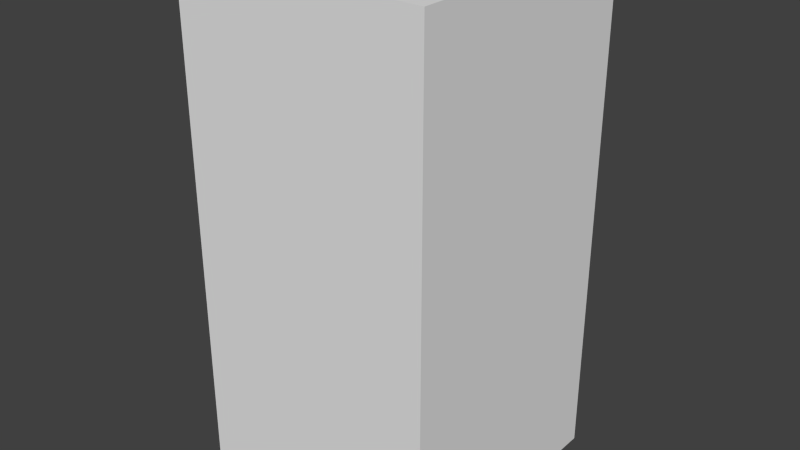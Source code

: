 # Source: brownHouseThree.blend  (saved by Blender 2.68.0; exported with 4.5.12 LTS)
import bpy
from mathutils import Matrix  # noqa: F401  (used for matrix-valued properties, if any)

bpy.ops.wm.read_factory_settings(use_empty=True)
scene = bpy.context.scene
scene.name = 'Scene'

# ---- collections
col_collection_1 = bpy.data.collections.new('Collection 1'); scene.collection.children.link(col_collection_1)

# ---- world
world_world = bpy.data.worlds.new('World'); scene.world = world_world
world_world.color = (0.05088, 0.05088, 0.05088)
world_world.use_sun_shadow = False
world_world.sun_shadow_jitter_overblur = 0.0
world_world.cycles.sampling_method = 'MANUAL'
world_world.cycles.sample_map_resolution = 256

# ---- meshes
me_brownhousethree = bpy.data.meshes.new('brownHouseThree')
me_brownhousethree.from_pydata([(-0.5, -0.5, -1.0), (-0.5, 0.5, -1.0), (0.5, 0.5, -1.0), (0.5, -0.5, -1.0), (-0.5, -0.5, 1.0), (-0.5, 0.5, 1.0), (0.5, 0.5, 1.0), (0.5, -0.5, 1.0)], [], [(4, 5, 1, 0), (5, 6, 2, 1), (6, 7, 3, 2), (7, 4, 0, 3), (0, 1, 2, 3), (7, 6, 5, 4)])
me_brownhousethree.use_remesh_preserve_volume = False
me_brownhousethree.use_remesh_preserve_attributes = False
me_brownhousethree.use_mirror_vertex_groups = False
me_brownhousethree.update()

# ---- objects
ob_brownhousethree = bpy.data.objects.new('brownHouseThree', me_brownhousethree)

# ---- transforms, parenting, visibility, modifiers, constraints
ob_brownhousethree.location = (0.0, 0.0, 0.0)
ob_brownhousethree.lineart.crease_threshold = 0.0

# ---- collection membership
col_collection_1.objects.link(ob_brownhousethree)

# ---- scene / render settings (as saved in the file)
scene.frame_start = 1; scene.frame_end = 250; scene.frame_set(1)
scene.render.engine = 'BLENDER_EEVEE_NEXT'
scene.render.image_settings.color_mode = 'RGB'
scene.render.image_settings.compression = 90
scene.render.resolution_percentage = 50
scene.render.dither_intensity = 0.0
scene.cycles.use_denoising = False
scene.cycles.samples = 10
scene.cycles.sampling_pattern = 'TABULATED_SOBOL'
scene.cycles.light_sampling_threshold = 0.0
scene.cycles.use_adaptive_sampling = False
scene.cycles.use_light_tree = False
scene.cycles.blur_glossy = 0.0
scene.cycles.volume_bounces = 1
scene.cycles.pixel_filter_type = 'GAUSSIAN'
scene.cycles.sample_clamp_indirect = 0.0
scene.view_settings.view_transform = 'Standard'
bpy.context.view_layer.update()

# ---- added for rendering (the .blend has no active camera and no usable light): camera, sun
cam_auto = bpy.data.cameras.new('AutoCamera')
cam_auto.lens = 50.0
cam_auto.sensor_width = 36.0
cam_auto.clip_end = 1000.0
ob_auto_camera = bpy.data.objects.new('AutoCamera', cam_auto)
scene.collection.objects.link(ob_auto_camera)
ob_auto_camera.location = (2.26633, -2.71959, 1.81306)
ob_auto_camera.rotation_euler = (1.09748, -7.21219e-08, 0.694738)
scene.camera = ob_auto_camera
light_auto_sun = bpy.data.lights.new('AutoSun', 'SUN')
light_auto_sun.energy = 3.0
light_auto_sun.angle = 0.0523599
ob_auto_sun = bpy.data.objects.new('AutoSun', light_auto_sun)
scene.collection.objects.link(ob_auto_sun)
ob_auto_sun.rotation_euler = (0.872665, 0.174533, 0.523599)
bpy.context.view_layer.update()
